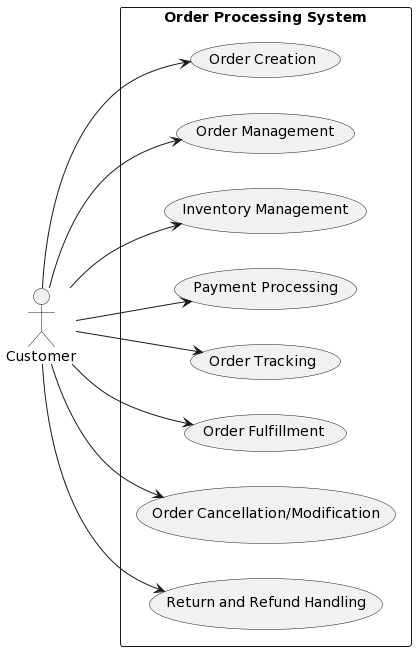

The diagram above was rendered by PlantUML. Its source (embedded in the PNG):
@startuml
left to right direction
actor Customer
rectangle "Order Processing System" as system {
  (Order Creation)
  (Order Management)
  (Inventory Management)
  (Payment Processing)
  (Order Tracking)
  (Order Fulfillment)
  (Order Cancellation/Modification)
  (Return and Refund Handling)
}
Customer --> (Order Creation)
Customer --> (Order Management)
Customer --> (Inventory Management)
Customer --> (Payment Processing)
Customer --> (Order Tracking)
Customer --> (Order Fulfillment)
Customer --> (Order Cancellation/Modification)
Customer --> (Return and Refund Handling)
@enduml